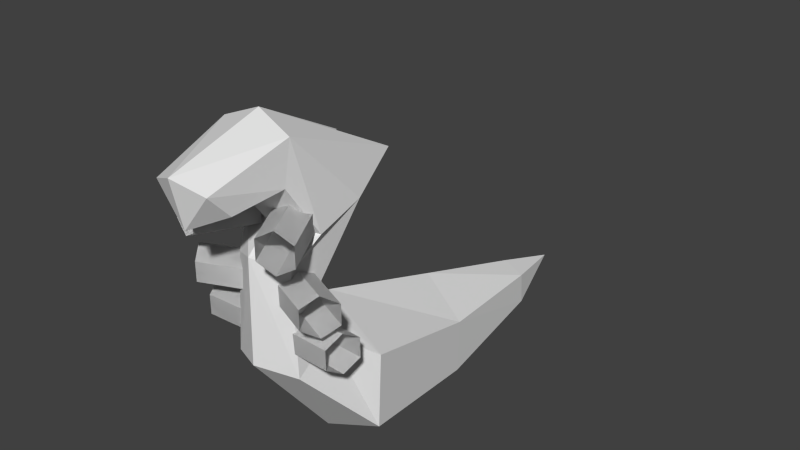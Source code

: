 # Source: enemy_tardigrade.blend  (saved by Blender 2.79.0; exported with 4.5.12 LTS)
import bpy
from mathutils import Matrix  # noqa: F401  (used for matrix-valued properties, if any)

bpy.ops.wm.read_factory_settings(use_empty=True)
scene = bpy.context.scene
scene.name = 'Scene'

# ---- collections
col_collection_1 = bpy.data.collections.new('Collection 1'); scene.collection.children.link(col_collection_1)

# ---- materials (node trees are filled in below, after node groups)
mat_material = bpy.data.materials.new('Material')
mat_material.alpha_threshold = 0.0
mat_material.use_transparent_shadow = False
mat_material.roughness = 0.5
mat_material.line_color = (0.0, 0.0, 0.0, 1.0)

# ---- material node trees

# ---- world
world_world = bpy.data.worlds.new('World'); scene.world = world_world
world_world.color = (0.05088, 0.05088, 0.05088)
world_world.use_sun_shadow = False
world_world.sun_shadow_jitter_overblur = 0.0
world_world.cycles.sampling_method = 'NONE'
world_world.cycles.sample_map_resolution = 256

# ---- meshes
me_cube_001 = bpy.data.meshes.new('Cube.001')
me_cube_001.from_pydata([(2.888e-09, 0.5431, 0.4588), (0.1694, -0.3116, 0.6097), (0.1694, -0.4842, 0.4848), (-3.268e-10, -0.1269, 0.6735), (0.293, -0.1347, 0.4745), (0.293, -0.1502, 0.119), (0.1966, 0.5379, 0.2707), (0.1966, 0.5275, 0.007373), (0.09813, 1.199, 0.1964), (0.09813, 1.212, 0.03628), (1.166e-08, 1.572, 0.1251), (-1.71e-08, -0.5705, 0.5233), (-2.925e-08, -0.1579, -0.002346), (-2.273e-08, 0.5223, 0.005271), (-1.553e-08, 1.219, 0.02767), (9.463e-17, -0.2253, 0.7073), (-5.627e-09, 1.192, 0.2526), (-0.0007567, -0.417, 0.6313)], [], [(1, 2, 5, 4), (2, 11, 12, 5), (5, 12, 13, 7), (4, 5, 7, 6), (6, 7, 9, 8), (7, 13, 14, 9), (15, 1, 4, 3), (3, 4, 6, 0), (0, 6, 8, 16), (9, 14, 10), (16, 8, 10), (8, 9, 10), (1, 15, 17), (2, 1, 17), (11, 2, 17)])
_uv = me_cube_001.uv_layers.new(name='UVMap')
_uv.uv.foreach_set('vector', [0.1505, 0.2893, 0.09007, 0.2128, 0.2625, 0.1253, 0.2402, 0.2425, 0.09007, 0.2128, 0.0161, 0.177, 0.2371, 0.0001504, 0.2625, 0.1253, 0.2625, 0.1253, 0.2371, 0.0001504, 0.5237, 0.01895, 0.513, 0.1011, 0.2402, 0.2425, 0.2625, 0.1253, 0.513, 0.1011, 0.5084, 0.2126, 0.5084, 0.2126, 0.513, 0.1011, 0.7922, 0.1253, 0.7857, 0.1913, 0.513, 0.1011, 0.5237, 0.01895, 0.8088, 0.08764, 0.7922, 0.1253, 0.1729, 0.3825, 0.1505, 0.2893, 0.2402, 0.2425, 0.2196, 0.3825, 0.2196, 0.3825, 0.2402, 0.2425, 0.5084, 0.2126, 0.5158, 0.3282, 0.5158, 0.3282, 0.5084, 0.2126, 0.7857, 0.1913, 0.7941, 0.2386, 0.7922, 0.1253, 0.8088, 0.08764, 0.9495, 0.1607, 0.7941, 0.2386, 0.7857, 0.1913, 0.9495, 0.1607, 0.7857, 0.1913, 0.7922, 0.1253, 0.9495, 0.1607, 0.1505, 0.2893, 0.1729, 0.3825, 0.0856, 0.352, 0.09007, 0.2128, 0.1505, 0.2893, 0.06251, 0.3165, 0.0161, 0.177, 0.09007, 0.2128, 0.0001504, 0.255])
me_cube_001.materials.append(mat_material)
me_cube_001.use_remesh_preserve_volume = False
me_cube_001.use_remesh_preserve_attributes = False
me_cube_001.use_mirror_vertex_groups = False
me_cube_001.update()
me_cube = bpy.data.meshes.new('Cube')
me_cube.from_pydata([(0.1997, 0.2556, 0.6654), (0.1396, 0.08917, 0.3488), (0.1396, -0.0756, 0.4542), (0.1997, 0.03644, 0.5937), (-7.132e-17, 0.1716, 0.2961), (-8.433e-17, 0.3377, 0.6864), (0.1694, -0.109, 0.8258), (0.1694, -0.07447, 1.018), (0.1315, -0.3361, 0.7892), (0.1315, -0.4403, 0.8996), (3.886e-09, -0.4422, 0.732), (1.49e-08, -0.284, 0.7341), (1.866e-08, -0.1263, 0.7295), (1.562e-09, -0.05721, 1.086), (0.1418, 0.498, 0.7882), (0.245, -0.2479, 0.5525), (0.104, -0.003559, 0.5525), (0.3209, -0.2228, 0.5986), (0.1722, 0.03805, 0.5986), (0.3209, -0.2228, 0.6908), (0.1722, 0.03805, 0.6908), (0.245, -0.2479, 0.737), (0.104, -0.003559, 0.737), (0.1692, -0.2731, 0.6908), (0.03582, -0.04517, 0.6908), (0.1692, -0.2731, 0.5986), (0.03582, -0.04517, 0.5986), (-1.71e-08, -0.158, 0.5069), (-1.71e-08, -0.1705, 0.02327), (0.1694, -0.08421, -0.01522), (-1.71e-08, -0.03988, 0.6186), (0.1694, 0.08839, 0.1097), (9.463e-17, 0.1747, 0.2073), (-1.628e-09, -0.4924, 0.9547), (-0.0007567, 0.08078, -0.003395), (0.3318, -0.1193, 0.2607), (0.07279, -0.007365, 0.2607), (0.3776, -0.05388, 0.3068), (0.1027, 0.06672, 0.3068), (0.3776, -0.05388, 0.3991), (0.1027, 0.06672, 0.3991), (0.3318, -0.1193, 0.4452), (0.07279, -0.007365, 0.4452), (0.286, -0.1848, 0.3991), (0.04289, -0.08145, 0.3991), (0.286, -0.1848, 0.3068), (0.04289, -0.08145, 0.3068), (0.3453, -0.01612, 0.05269), (0.06341, -0.004099, 0.05269), (0.3647, 0.06137, 0.09882), (0.06486, 0.07578, 0.09882), (0.3647, 0.06137, 0.1911), (0.06486, 0.07578, 0.1911), (0.3453, -0.01612, 0.2372), (0.06341, -0.004099, 0.2372), (0.3259, -0.09362, 0.1911), (0.06195, -0.08398, 0.1911), (0.3259, -0.09362, 0.09882), (0.06195, -0.08398, 0.09882), (0.245, -0.2479, 0.5525), (0.104, -0.003559, 0.5525), (0.3209, -0.2228, 0.5986), (0.1722, 0.03805, 0.5986), (0.3209, -0.2228, 0.6908), (0.1722, 0.03805, 0.6908), (0.245, -0.2479, 0.737), (0.104, -0.003559, 0.737), (0.1692, -0.2731, 0.6908), (0.03582, -0.04517, 0.6908), (0.1692, -0.2731, 0.5986), (0.03582, -0.04517, 0.5986), (0.3318, -0.1193, 0.2607), (0.07279, -0.007365, 0.2607), (0.3776, -0.05388, 0.3068), (0.1027, 0.06672, 0.3068), (0.3776, -0.05388, 0.3991), (0.1027, 0.06672, 0.3991), (0.3318, -0.1193, 0.4452), (0.07279, -0.007365, 0.4452), (0.286, -0.1848, 0.3991), (0.04289, -0.08145, 0.3991), (0.286, -0.1848, 0.3068), (0.04289, -0.08145, 0.3068), (0.3453, -0.01612, 0.05269), (0.06341, -0.004099, 0.05269), (0.3647, 0.06137, 0.09882), (0.06486, 0.07578, 0.09882), (0.3647, 0.06137, 0.1911), (0.06486, 0.07578, 0.1911), (0.3453, -0.01612, 0.2372), (0.06341, -0.004099, 0.2372), (0.3259, -0.09362, 0.1911), (0.06195, -0.08398, 0.1911), (0.3259, -0.09362, 0.09882), (0.06195, -0.08398, 0.09882), (0.245, -0.2479, 0.5525), (0.104, -0.003559, 0.5525), (0.3209, -0.2228, 0.5986), (0.1722, 0.03805, 0.5986), (0.3209, -0.2228, 0.6908), (0.1722, 0.03805, 0.6908), (0.245, -0.2479, 0.737), (0.104, -0.003559, 0.737), (0.1692, -0.2731, 0.6908), (0.03582, -0.04517, 0.6908), (0.1692, -0.2731, 0.5986), (0.03582, -0.04517, 0.5986), (0.3318, -0.1193, 0.2607), (0.07279, -0.007365, 0.2607), (0.3776, -0.05388, 0.3068), (0.1027, 0.06672, 0.3068), (0.3776, -0.05388, 0.3991), (0.1027, 0.06672, 0.3991), (0.3318, -0.1193, 0.4452), (0.07279, -0.007365, 0.4452), (0.286, -0.1848, 0.3991), (0.04289, -0.08145, 0.3991), (0.286, -0.1848, 0.3068), (0.04289, -0.08145, 0.3068), (0.3453, -0.01612, 0.05269), (0.06341, -0.004099, 0.05269), (0.3647, 0.06137, 0.09882), (0.06486, 0.07578, 0.09882), (0.3647, 0.06137, 0.1911), (0.06486, 0.07578, 0.1911), (0.3453, -0.01612, 0.2372), (0.06341, -0.004099, 0.2372), (0.3259, -0.09362, 0.1911), (0.06195, -0.08398, 0.1911), (0.3259, -0.09362, 0.09882), (0.06195, -0.08398, 0.09882), (0.245, -0.2479, 0.5525), (0.104, -0.003559, 0.5525), (0.3209, -0.2228, 0.5986), (0.1722, 0.03805, 0.5986), (0.3209, -0.2228, 0.6908), (0.1722, 0.03805, 0.6908), (0.245, -0.2479, 0.737), (0.104, -0.003559, 0.737), (0.1692, -0.2731, 0.6908), (0.03582, -0.04517, 0.6908), (0.1692, -0.2731, 0.5986), (0.03582, -0.04517, 0.5986), (0.3318, -0.1193, 0.2607), (0.07279, -0.007365, 0.2607), (0.3776, -0.05388, 0.3068), (0.1027, 0.06672, 0.3068), (0.3776, -0.05388, 0.3991), (0.1027, 0.06672, 0.3991), (0.3318, -0.1193, 0.4452), (0.07279, -0.007365, 0.4452), (0.286, -0.1848, 0.3991), (0.04289, -0.08145, 0.3991), (0.286, -0.1848, 0.3068), (0.04289, -0.08145, 0.3068), (0.3453, -0.01612, 0.05269), (0.06341, -0.004099, 0.05269), (0.3647, 0.06137, 0.09882), (0.06486, 0.07578, 0.09882), (0.3647, 0.06137, 0.1911), (0.06486, 0.07578, 0.1911), (0.3453, -0.01612, 0.2372), (0.06341, -0.004099, 0.2372), (0.3259, -0.09362, 0.1911), (0.06195, -0.08398, 0.1911), (0.3259, -0.09362, 0.09882), (0.06195, -0.08398, 0.09882)], [], [(3, 0, 7, 6), (7, 13, 33, 9), (31, 1, 2, 29), (2, 1, 0, 3), (29, 2, 27, 28), (27, 2, 3, 30), (6, 7, 9, 8), (32, 4, 1, 31), (1, 4, 5, 0), (7, 0, 14), (30, 3, 6, 12), (12, 6, 8, 11), (8, 9, 10), (9, 33, 10), (11, 8, 10), (0, 5, 14), (5, 13, 14), (13, 7, 14), (15, 16, 18, 17), (17, 18, 20, 19), (19, 20, 22, 21), (21, 22, 24, 23), (25, 26, 16, 15), (23, 24, 26, 25), (29, 28, 34), (31, 29, 34), (32, 31, 34), (35, 36, 38, 37), (37, 38, 40, 39), (39, 40, 42, 41), (41, 42, 44, 43), (45, 46, 36, 35), (43, 44, 46, 45), (47, 48, 50, 49), (49, 50, 52, 51), (51, 52, 54, 53), (53, 54, 56, 55), (57, 58, 48, 47), (55, 56, 58, 57), (59, 61, 62, 60), (61, 63, 64, 62), (63, 65, 66, 64), (65, 67, 68, 66), (69, 59, 60, 70), (67, 69, 70, 68), (71, 73, 74, 72), (73, 75, 76, 74), (75, 77, 78, 76), (77, 79, 80, 78), (81, 71, 72, 82), (79, 81, 82, 80), (83, 85, 86, 84), (85, 87, 88, 86), (87, 89, 90, 88), (89, 91, 92, 90), (93, 83, 84, 94), (91, 93, 94, 92), (95, 97, 98, 96), (97, 99, 100, 98), (99, 101, 102, 100), (101, 103, 104, 102), (105, 95, 96, 106), (103, 105, 106, 104), (107, 109, 110, 108), (109, 111, 112, 110), (111, 113, 114, 112), (113, 115, 116, 114), (117, 107, 108, 118), (115, 117, 118, 116), (119, 121, 122, 120), (121, 123, 124, 122), (123, 125, 126, 124), (125, 127, 128, 126), (129, 119, 120, 130), (127, 129, 130, 128), (131, 132, 134, 133), (133, 134, 136, 135), (135, 136, 138, 137), (137, 138, 140, 139), (141, 142, 132, 131), (139, 140, 142, 141), (143, 144, 146, 145), (145, 146, 148, 147), (147, 148, 150, 149), (149, 150, 152, 151), (153, 154, 144, 143), (151, 152, 154, 153), (155, 156, 158, 157), (157, 158, 160, 159), (159, 160, 162, 161), (161, 162, 164, 163), (165, 166, 156, 155), (163, 164, 166, 165)])
_uv = me_cube.uv_layers.new(name='UVMap')
_uv.uv.foreach_set('vector', [0.3753, 0.7927, 0.387, 0.9116, 0.1411, 0.851, 0.2161, 0.7802, 0.1411, 0.851, 0.05349, 0.8823, 0.03118, 0.6758, 0.09217, 0.6986, 0.6406, 0.7162, 0.5261, 0.7698, 0.4373, 0.7063, 0.6664, 0.6124, 0.4373, 0.7063, 0.5261, 0.7698, 0.387, 0.9116, 0.3753, 0.7927, 0.6664, 0.6124, 0.4373, 0.7063, 0.3853, 0.6356, 0.6088, 0.5339, 0.3853, 0.6356, 0.4373, 0.7063, 0.3753, 0.7927, 0.3279, 0.6879, 0.2161, 0.7802, 0.1411, 0.851, 0.09217, 0.6986, 0.1461, 0.692, 0.6316, 0.8129, 0.5939, 0.8315, 0.5261, 0.7698, 0.6406, 0.7162, 0.5261, 0.7698, 0.5939, 0.8315, 0.4545, 1.001, 0.387, 0.9116, 0.5604, 0.4861, 0.3652, 0.6104, 0.2672, 0.5208, 0.3279, 0.6879, 0.3753, 0.7927, 0.2161, 0.7802, 0.2604, 0.6846, 0.2604, 0.6846, 0.2161, 0.7802, 0.1461, 0.692, 0.1942, 0.6464, 0.1461, 0.692, 0.09217, 0.6986, 0.1221, 0.6167, 0.09217, 0.6986, 0.03118, 0.6758, 0.1221, 0.6167, 0.1942, 0.6464, 0.1461, 0.692, 0.1221, 0.6167, 0.3652, 0.6104, 0.2643, 0.634, 0.2672, 0.5208, 0.2826, 0.4085, 0.5509, 0.3991, 0.2672, 0.5208, 0.5509, 0.3991, 0.5604, 0.4861, 0.2672, 0.5208, 0.9828, 0.8546, 0.7769, 0.8555, 0.7751, 0.7882, 0.9942, 0.7882, 0.9942, 0.7882, 0.7751, 0.7882, 0.7751, 0.7209, 0.9942, 0.7209, 0.9942, 0.7209, 0.7751, 0.7209, 0.7769, 0.6536, 0.9828, 0.6546, 0.9828, 0.6546, 0.7769, 0.6536, 0.7786, 0.5863, 0.9713, 0.5882, 0.9713, 0.9209, 0.7786, 0.9228, 0.7769, 0.8555, 0.9828, 0.8546, 0.9713, 0.5882, 0.7786, 0.5863, 0.7793, 0.519, 0.972, 0.5209, 0.6664, 0.6124, 0.6088, 0.5339, 0.7342, 0.5144, 0.6406, 0.7162, 0.6664, 0.6124, 0.7426, 0.704, 0.6316, 0.8129, 0.6406, 0.7162, 0.7224, 0.7604, 0.9828, 0.8546, 0.7769, 0.8555, 0.7751, 0.7882, 0.9942, 0.7882, 0.9942, 0.7882, 0.7751, 0.7882, 0.7751, 0.7209, 0.9942, 0.7209, 0.9942, 0.7209, 0.7751, 0.7209, 0.7769, 0.6536, 0.9828, 0.6546, 0.9828, 0.6546, 0.7769, 0.6536, 0.7786, 0.5863, 0.9713, 0.5882, 0.9713, 0.9209, 0.7786, 0.9228, 0.7769, 0.8555, 0.9828, 0.8546, 0.9713, 0.5882, 0.7786, 0.5863, 0.7793, 0.519, 0.972, 0.5209, 0.9828, 0.8546, 0.7769, 0.8555, 0.7751, 0.7882, 0.9942, 0.7882, 0.9942, 0.7882, 0.7751, 0.7882, 0.7751, 0.7209, 0.9942, 0.7209, 0.9942, 0.7209, 0.7751, 0.7209, 0.7769, 0.6536, 0.9828, 0.6546, 0.9828, 0.6546, 0.7769, 0.6536, 0.7786, 0.5863, 0.9713, 0.5882, 0.9713, 0.9209, 0.7786, 0.9228, 0.7769, 0.8555, 0.9828, 0.8546, 0.9713, 0.5882, 0.7786, 0.5863, 0.7793, 0.519, 0.972, 0.5209, 0.9828, 0.8546, 0.9942, 0.7882, 0.7751, 0.7882, 0.7769, 0.8555, 0.9942, 0.7882, 0.9942, 0.7209, 0.7751, 0.7209, 0.7751, 0.7882, 0.9942, 0.7209, 0.9828, 0.6546, 0.7769, 0.6536, 0.7751, 0.7209, 0.9828, 0.6546, 0.9713, 0.5882, 0.7786, 0.5863, 0.7769, 0.6536, 0.9713, 0.9209, 0.9828, 0.8546, 0.7769, 0.8555, 0.7786, 0.9228, 0.9713, 0.5882, 0.972, 0.5209, 0.7793, 0.519, 0.7786, 0.5863, 0.9828, 0.8546, 0.9942, 0.7882, 0.7751, 0.7882, 0.7769, 0.8555, 0.9942, 0.7882, 0.9942, 0.7209, 0.7751, 0.7209, 0.7751, 0.7882, 0.9942, 0.7209, 0.9828, 0.6546, 0.7769, 0.6536, 0.7751, 0.7209, 0.9828, 0.6546, 0.9713, 0.5882, 0.7786, 0.5863, 0.7769, 0.6536, 0.9713, 0.9209, 0.9828, 0.8546, 0.7769, 0.8555, 0.7786, 0.9228, 0.9713, 0.5882, 0.972, 0.5209, 0.7793, 0.519, 0.7786, 0.5863, 0.9828, 0.8546, 0.9942, 0.7882, 0.7751, 0.7882, 0.7769, 0.8555, 0.9942, 0.7882, 0.9942, 0.7209, 0.7751, 0.7209, 0.7751, 0.7882, 0.9942, 0.7209, 0.9828, 0.6546, 0.7769, 0.6536, 0.7751, 0.7209, 0.9828, 0.6546, 0.9713, 0.5882, 0.7786, 0.5863, 0.7769, 0.6536, 0.9713, 0.9209, 0.9828, 0.8546, 0.7769, 0.8555, 0.7786, 0.9228, 0.9713, 0.5882, 0.972, 0.5209, 0.7793, 0.519, 0.7786, 0.5863, 0.9828, 0.8546, 0.9942, 0.7882, 0.7751, 0.7882, 0.7769, 0.8555, 0.9942, 0.7882, 0.9942, 0.7209, 0.7751, 0.7209, 0.7751, 0.7882, 0.9942, 0.7209, 0.9828, 0.6546, 0.7769, 0.6536, 0.7751, 0.7209, 0.9828, 0.6546, 0.9713, 0.5882, 0.7786, 0.5863, 0.7769, 0.6536, 0.9713, 0.9209, 0.9828, 0.8546, 0.7769, 0.8555, 0.7786, 0.9228, 0.9713, 0.5882, 0.972, 0.5209, 0.7793, 0.519, 0.7786, 0.5863, 0.9828, 0.8546, 0.9942, 0.7882, 0.7751, 0.7882, 0.7769, 0.8555, 0.9942, 0.7882, 0.9942, 0.7209, 0.7751, 0.7209, 0.7751, 0.7882, 0.9942, 0.7209, 0.9828, 0.6546, 0.7769, 0.6536, 0.7751, 0.7209, 0.9828, 0.6546, 0.9713, 0.5882, 0.7786, 0.5863, 0.7769, 0.6536, 0.9713, 0.9209, 0.9828, 0.8546, 0.7769, 0.8555, 0.7786, 0.9228, 0.9713, 0.5882, 0.972, 0.5209, 0.7793, 0.519, 0.7786, 0.5863, 0.9828, 0.8546, 0.9942, 0.7882, 0.7751, 0.7882, 0.7769, 0.8555, 0.9942, 0.7882, 0.9942, 0.7209, 0.7751, 0.7209, 0.7751, 0.7882, 0.9942, 0.7209, 0.9828, 0.6546, 0.7769, 0.6536, 0.7751, 0.7209, 0.9828, 0.6546, 0.9713, 0.5882, 0.7786, 0.5863, 0.7769, 0.6536, 0.9713, 0.9209, 0.9828, 0.8546, 0.7769, 0.8555, 0.7786, 0.9228, 0.9713, 0.5882, 0.972, 0.5209, 0.7793, 0.519, 0.7786, 0.5863, 0.9828, 0.8546, 0.7769, 0.8555, 0.7751, 0.7882, 0.9942, 0.7882, 0.9942, 0.7882, 0.7751, 0.7882, 0.7751, 0.7209, 0.9942, 0.7209, 0.9942, 0.7209, 0.7751, 0.7209, 0.7769, 0.6536, 0.9828, 0.6546, 0.9828, 0.6546, 0.7769, 0.6536, 0.7786, 0.5863, 0.9713, 0.5882, 0.9713, 0.9209, 0.7786, 0.9228, 0.7769, 0.8555, 0.9828, 0.8546, 0.9713, 0.5882, 0.7786, 0.5863, 0.7793, 0.519, 0.972, 0.5209, 0.9828, 0.8546, 0.7769, 0.8555, 0.7751, 0.7882, 0.9942, 0.7882, 0.9942, 0.7882, 0.7751, 0.7882, 0.7751, 0.7209, 0.9942, 0.7209, 0.9942, 0.7209, 0.7751, 0.7209, 0.7769, 0.6536, 0.9828, 0.6546, 0.9828, 0.6546, 0.7769, 0.6536, 0.7786, 0.5863, 0.9713, 0.5882, 0.9713, 0.9209, 0.7786, 0.9228, 0.7769, 0.8555, 0.9828, 0.8546, 0.9713, 0.5882, 0.7786, 0.5863, 0.7793, 0.519, 0.972, 0.5209, 0.9828, 0.8546, 0.7769, 0.8555, 0.7751, 0.7882, 0.9942, 0.7882, 0.9942, 0.7882, 0.7751, 0.7882, 0.7751, 0.7209, 0.9942, 0.7209, 0.9942, 0.7209, 0.7751, 0.7209, 0.7769, 0.6536, 0.9828, 0.6546, 0.9828, 0.6546, 0.7769, 0.6536, 0.7786, 0.5863, 0.9713, 0.5882, 0.9713, 0.9209, 0.7786, 0.9228, 0.7769, 0.8555, 0.9828, 0.8546, 0.9713, 0.5882, 0.7786, 0.5863, 0.7793, 0.519, 0.972, 0.5209])
me_cube.materials.append(mat_material)
me_cube.use_remesh_preserve_volume = False
me_cube.use_remesh_preserve_attributes = False
me_cube.use_mirror_vertex_groups = False
me_cube.update()

# ---- objects
ob_cube_001 = bpy.data.objects.new('Cube.001', me_cube_001)
ob_cube = bpy.data.objects.new('Cube', me_cube)

# ---- transforms, parenting, visibility, modifiers, constraints
ob_cube_001.location = (0.0, 0.0, 0.0)
ob_cube_001.lock_rotations_4d = False
ob_cube_001.empty_display_type = 'ARROWS'
ob_cube_001.lineart.crease_threshold = 0.0
_m = ob_cube_001.modifiers.new('Mirror', 'MIRROR')
ob_cube.parent = ob_cube_001
ob_cube.location = (0.0, -0.4, 0.5)
ob_cube.lock_rotations_4d = False
ob_cube.empty_display_type = 'ARROWS'
ob_cube.lineart.crease_threshold = 0.0
_m = ob_cube.modifiers.new('Mirror', 'MIRROR')

# ---- collection membership
col_collection_1.objects.link(ob_cube_001)
col_collection_1.objects.link(ob_cube)

# ---- scene / render settings (as saved in the file)
scene.frame_start = 1; scene.frame_end = 250; scene.frame_set(1)
scene.render.engine = 'BLENDER_EEVEE_NEXT'
scene.render.resolution_percentage = 50
scene.render.dither_intensity = 0.0
scene.cycles.use_denoising = False
scene.cycles.samples = 10
scene.cycles.sampling_pattern = 'TABULATED_SOBOL'
scene.cycles.light_sampling_threshold = 0.0
scene.cycles.use_adaptive_sampling = False
scene.cycles.use_light_tree = False
scene.cycles.blur_glossy = 0.0
scene.cycles.pixel_filter_type = 'GAUSSIAN'
scene.cycles.sample_clamp_indirect = 0.0
scene.view_settings.view_transform = 'Standard'
bpy.context.view_layer.update()

# ---- added for rendering (the .blend has no active camera and no usable light): camera, sun
cam_auto = bpy.data.cameras.new('AutoCamera')
cam_auto.lens = 50.0
cam_auto.sensor_width = 36.0
cam_auto.clip_end = 1000.0
ob_auto_camera = bpy.data.objects.new('AutoCamera', cam_auto)
scene.collection.objects.link(ob_auto_camera)
ob_auto_camera.location = (2.80083, -3.02144, 3.0324)
ob_auto_camera.rotation_euler = (1.09748, -7.21219e-08, 0.694738)
scene.camera = ob_auto_camera
light_auto_sun = bpy.data.lights.new('AutoSun', 'SUN')
light_auto_sun.energy = 3.0
light_auto_sun.angle = 0.0523599
ob_auto_sun = bpy.data.objects.new('AutoSun', light_auto_sun)
scene.collection.objects.link(ob_auto_sun)
ob_auto_sun.rotation_euler = (0.872665, 0.174533, 0.523599)
bpy.context.view_layer.update()
